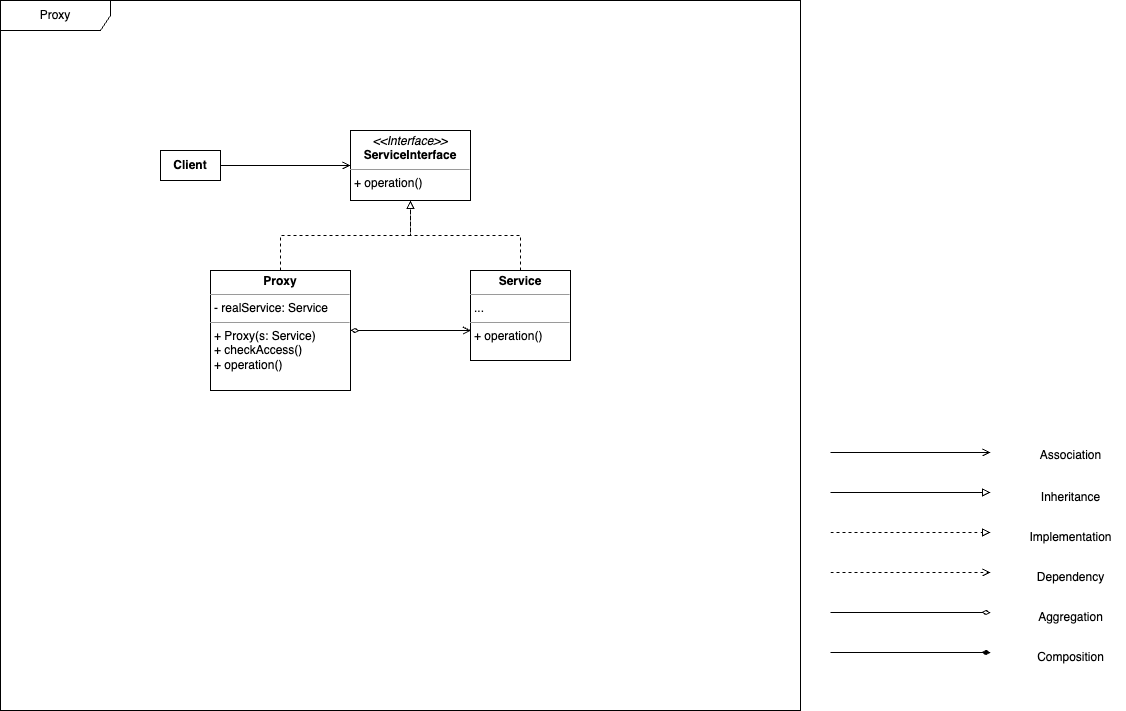

The diagram above was exported from draw.io. Its source (the exported page's mxGraphModel, read from the mxfile embedded in the PNG):
<mxGraphModel dx="474" dy="778" grid="1" gridSize="10" guides="1" tooltips="1" connect="1" arrows="1" fold="1" page="1" pageScale="1" pageWidth="1169" pageHeight="827" background="#ffffff" math="0" shadow="0">
  <root>
    <mxCell id="0" />
    <mxCell id="1" parent="0" />
    <mxCell id="C7NLP2P90zVWdkbIFHVU-33" value="Proxy" style="shape=umlFrame;whiteSpace=wrap;html=1;pointerEvents=0;width=110;height=30;" parent="1" vertex="1">
      <mxGeometry x="40" y="120" width="800" height="710" as="geometry" />
    </mxCell>
    <mxCell id="C7NLP2P90zVWdkbIFHVU-16" style="edgeStyle=orthogonalEdgeStyle;rounded=0;orthogonalLoop=1;jettySize=auto;html=1;exitX=1;exitY=0.5;exitDx=0;exitDy=0;endArrow=block;endFill=0;" parent="1" edge="1">
      <mxGeometry relative="1" as="geometry">
        <mxPoint x="870" y="612" as="sourcePoint" />
        <mxPoint x="1030" y="612" as="targetPoint" />
      </mxGeometry>
    </mxCell>
    <mxCell id="C7NLP2P90zVWdkbIFHVU-22" style="edgeStyle=orthogonalEdgeStyle;rounded=0;orthogonalLoop=1;jettySize=auto;html=1;exitX=1;exitY=0.5;exitDx=0;exitDy=0;dashed=1;endArrow=block;endFill=0;" parent="1" edge="1">
      <mxGeometry relative="1" as="geometry">
        <mxPoint x="870" y="652" as="sourcePoint" />
        <mxPoint x="1030" y="652" as="targetPoint" />
      </mxGeometry>
    </mxCell>
    <mxCell id="C7NLP2P90zVWdkbIFHVU-23" style="edgeStyle=orthogonalEdgeStyle;rounded=0;orthogonalLoop=1;jettySize=auto;html=1;exitX=1;exitY=0.5;exitDx=0;exitDy=0;dashed=1;endArrow=open;endFill=0;" parent="1" edge="1">
      <mxGeometry relative="1" as="geometry">
        <mxPoint x="870" y="692" as="sourcePoint" />
        <mxPoint x="1030" y="692" as="targetPoint" />
      </mxGeometry>
    </mxCell>
    <mxCell id="C7NLP2P90zVWdkbIFHVU-24" style="edgeStyle=orthogonalEdgeStyle;rounded=0;orthogonalLoop=1;jettySize=auto;html=1;exitX=1;exitY=0.5;exitDx=0;exitDy=0;endArrow=diamondThin;endFill=0;" parent="1" edge="1">
      <mxGeometry relative="1" as="geometry">
        <mxPoint x="870" y="732" as="sourcePoint" />
        <mxPoint x="1030" y="732" as="targetPoint" />
      </mxGeometry>
    </mxCell>
    <mxCell id="C7NLP2P90zVWdkbIFHVU-25" style="edgeStyle=orthogonalEdgeStyle;rounded=0;orthogonalLoop=1;jettySize=auto;html=1;exitX=1;exitY=0.5;exitDx=0;exitDy=0;endArrow=open;endFill=0;" parent="1" edge="1">
      <mxGeometry relative="1" as="geometry">
        <mxPoint x="870" y="572" as="sourcePoint" />
        <mxPoint x="1030" y="572" as="targetPoint" />
      </mxGeometry>
    </mxCell>
    <mxCell id="C7NLP2P90zVWdkbIFHVU-26" style="edgeStyle=orthogonalEdgeStyle;rounded=0;orthogonalLoop=1;jettySize=auto;html=1;exitX=1;exitY=0.5;exitDx=0;exitDy=0;endArrow=diamondThin;endFill=1;" parent="1" edge="1">
      <mxGeometry relative="1" as="geometry">
        <mxPoint x="870" y="772" as="sourcePoint" />
        <mxPoint x="1030" y="772" as="targetPoint" />
      </mxGeometry>
    </mxCell>
    <mxCell id="C7NLP2P90zVWdkbIFHVU-27" value="Association" style="text;html=1;align=center;verticalAlign=middle;resizable=0;points=[];autosize=1;strokeColor=none;fillColor=none;" parent="1" vertex="1">
      <mxGeometry x="1070" y="560" width="80" height="30" as="geometry" />
    </mxCell>
    <mxCell id="C7NLP2P90zVWdkbIFHVU-28" value="Inheritance" style="text;html=1;align=center;verticalAlign=middle;resizable=0;points=[];autosize=1;strokeColor=none;fillColor=none;" parent="1" vertex="1">
      <mxGeometry x="1070" y="602" width="80" height="30" as="geometry" />
    </mxCell>
    <mxCell id="C7NLP2P90zVWdkbIFHVU-29" value="Implementation" style="text;html=1;align=center;verticalAlign=middle;resizable=0;points=[];autosize=1;strokeColor=none;fillColor=none;" parent="1" vertex="1">
      <mxGeometry x="1055" y="642" width="110" height="30" as="geometry" />
    </mxCell>
    <mxCell id="C7NLP2P90zVWdkbIFHVU-30" value="Dependency" style="text;html=1;align=center;verticalAlign=middle;resizable=0;points=[];autosize=1;strokeColor=none;fillColor=none;" parent="1" vertex="1">
      <mxGeometry x="1065" y="682" width="90" height="30" as="geometry" />
    </mxCell>
    <mxCell id="C7NLP2P90zVWdkbIFHVU-31" value="Aggregation" style="text;html=1;align=center;verticalAlign=middle;resizable=0;points=[];autosize=1;strokeColor=none;fillColor=none;" parent="1" vertex="1">
      <mxGeometry x="1065" y="722" width="90" height="30" as="geometry" />
    </mxCell>
    <mxCell id="C7NLP2P90zVWdkbIFHVU-32" value="Composition" style="text;html=1;align=center;verticalAlign=middle;resizable=0;points=[];autosize=1;strokeColor=none;fillColor=none;" parent="1" vertex="1">
      <mxGeometry x="1065" y="762" width="90" height="30" as="geometry" />
    </mxCell>
    <mxCell id="C7NLP2P90zVWdkbIFHVU-64" value="&lt;p style=&quot;margin:0px;margin-top:4px;text-align:center;&quot;&gt;&lt;b&gt;Proxy&lt;/b&gt;&lt;/p&gt;&lt;hr size=&quot;1&quot;&gt;&lt;p style=&quot;margin:0px;margin-left:4px;&quot;&gt;- realService: Service&lt;/p&gt;&lt;hr size=&quot;1&quot;&gt;&lt;p style=&quot;margin:0px;margin-left:4px;&quot;&gt;&lt;span style=&quot;background-color: initial;&quot;&gt;+ Proxy(s: Service)&lt;/span&gt;&lt;/p&gt;&lt;p style=&quot;margin:0px;margin-left:4px;&quot;&gt;&lt;span style=&quot;background-color: initial;&quot;&gt;+ checkAccess()&lt;/span&gt;&lt;/p&gt;&lt;p style=&quot;margin:0px;margin-left:4px;&quot;&gt;&lt;span style=&quot;background-color: initial;&quot;&gt;+ operation()&lt;/span&gt;&lt;/p&gt;" style="verticalAlign=top;align=left;overflow=fill;fontSize=12;fontFamily=Helvetica;html=1;whiteSpace=wrap;" parent="1" vertex="1">
      <mxGeometry x="250" y="390" width="140" height="120" as="geometry" />
    </mxCell>
    <mxCell id="C7NLP2P90zVWdkbIFHVU-69" value="&lt;b&gt;Client&lt;br&gt;&lt;/b&gt;" style="html=1;whiteSpace=wrap;" parent="1" vertex="1">
      <mxGeometry x="200" y="270" width="60" height="30" as="geometry" />
    </mxCell>
    <mxCell id="fnFtyAHqhOUcPZhJ-rqi-43" value="&lt;p style=&quot;margin:0px;margin-top:4px;text-align:center;&quot;&gt;&lt;b&gt;Service&lt;/b&gt;&lt;/p&gt;&lt;hr size=&quot;1&quot;&gt;&lt;p style=&quot;margin:0px;margin-left:4px;&quot;&gt;...&lt;/p&gt;&lt;hr size=&quot;1&quot;&gt;&lt;p style=&quot;margin:0px;margin-left:4px;&quot;&gt;&lt;span style=&quot;background-color: initial;&quot;&gt;+ operation()&lt;/span&gt;&lt;/p&gt;" style="verticalAlign=top;align=left;overflow=fill;fontSize=12;fontFamily=Helvetica;html=1;whiteSpace=wrap;" parent="1" vertex="1">
      <mxGeometry x="510" y="390" width="100" height="90" as="geometry" />
    </mxCell>
    <mxCell id="QhNn57I25kRUYLazQ5or-1" value="&lt;p style=&quot;margin:0px;margin-top:4px;text-align:center;&quot;&gt;&lt;i&gt;&amp;lt;&amp;lt;Interface&amp;gt;&amp;gt;&lt;/i&gt;&lt;br&gt;&lt;b&gt;ServiceInterface&lt;/b&gt;&lt;/p&gt;&lt;hr size=&quot;1&quot;&gt;&lt;p style=&quot;margin:0px;margin-left:4px;&quot;&gt;&lt;/p&gt;&lt;p style=&quot;margin:0px;margin-left:4px;&quot;&gt;+ operation()&lt;/p&gt;" style="verticalAlign=top;align=left;overflow=fill;fontSize=12;fontFamily=Helvetica;html=1;whiteSpace=wrap;" vertex="1" parent="1">
      <mxGeometry x="390" y="250" width="120" height="70" as="geometry" />
    </mxCell>
    <mxCell id="QhNn57I25kRUYLazQ5or-2" style="edgeStyle=orthogonalEdgeStyle;rounded=0;orthogonalLoop=1;jettySize=auto;html=1;exitX=1;exitY=0.5;exitDx=0;exitDy=0;endArrow=open;endFill=0;entryX=0;entryY=0.5;entryDx=0;entryDy=0;" edge="1" parent="1" source="C7NLP2P90zVWdkbIFHVU-69" target="QhNn57I25kRUYLazQ5or-1">
      <mxGeometry relative="1" as="geometry">
        <mxPoint x="520" y="510" as="sourcePoint" />
        <mxPoint x="680" y="510" as="targetPoint" />
      </mxGeometry>
    </mxCell>
    <mxCell id="QhNn57I25kRUYLazQ5or-3" style="edgeStyle=orthogonalEdgeStyle;rounded=0;orthogonalLoop=1;jettySize=auto;html=1;exitX=0.5;exitY=0;exitDx=0;exitDy=0;dashed=1;endArrow=block;endFill=0;entryX=0.5;entryY=1;entryDx=0;entryDy=0;" edge="1" parent="1" source="C7NLP2P90zVWdkbIFHVU-64" target="QhNn57I25kRUYLazQ5or-1">
      <mxGeometry relative="1" as="geometry">
        <mxPoint x="440" y="620" as="sourcePoint" />
        <mxPoint x="600" y="620" as="targetPoint" />
      </mxGeometry>
    </mxCell>
    <mxCell id="QhNn57I25kRUYLazQ5or-4" style="edgeStyle=orthogonalEdgeStyle;rounded=0;orthogonalLoop=1;jettySize=auto;html=1;exitX=0.5;exitY=0;exitDx=0;exitDy=0;dashed=1;endArrow=block;endFill=0;entryX=0.5;entryY=1;entryDx=0;entryDy=0;" edge="1" parent="1" source="fnFtyAHqhOUcPZhJ-rqi-43" target="QhNn57I25kRUYLazQ5or-1">
      <mxGeometry relative="1" as="geometry">
        <mxPoint x="330" y="400" as="sourcePoint" />
        <mxPoint x="460" y="330" as="targetPoint" />
      </mxGeometry>
    </mxCell>
    <mxCell id="QhNn57I25kRUYLazQ5or-5" style="edgeStyle=orthogonalEdgeStyle;rounded=0;orthogonalLoop=1;jettySize=auto;html=1;exitX=0.005;exitY=0.667;exitDx=0;exitDy=0;endArrow=diamondThin;endFill=0;entryX=1;entryY=0.5;entryDx=0;entryDy=0;exitPerimeter=0;startArrow=open;startFill=0;" edge="1" parent="1" source="fnFtyAHqhOUcPZhJ-rqi-43" target="C7NLP2P90zVWdkbIFHVU-64">
      <mxGeometry relative="1" as="geometry">
        <mxPoint x="390" y="590" as="sourcePoint" />
        <mxPoint x="550" y="590" as="targetPoint" />
      </mxGeometry>
    </mxCell>
  </root>
</mxGraphModel>